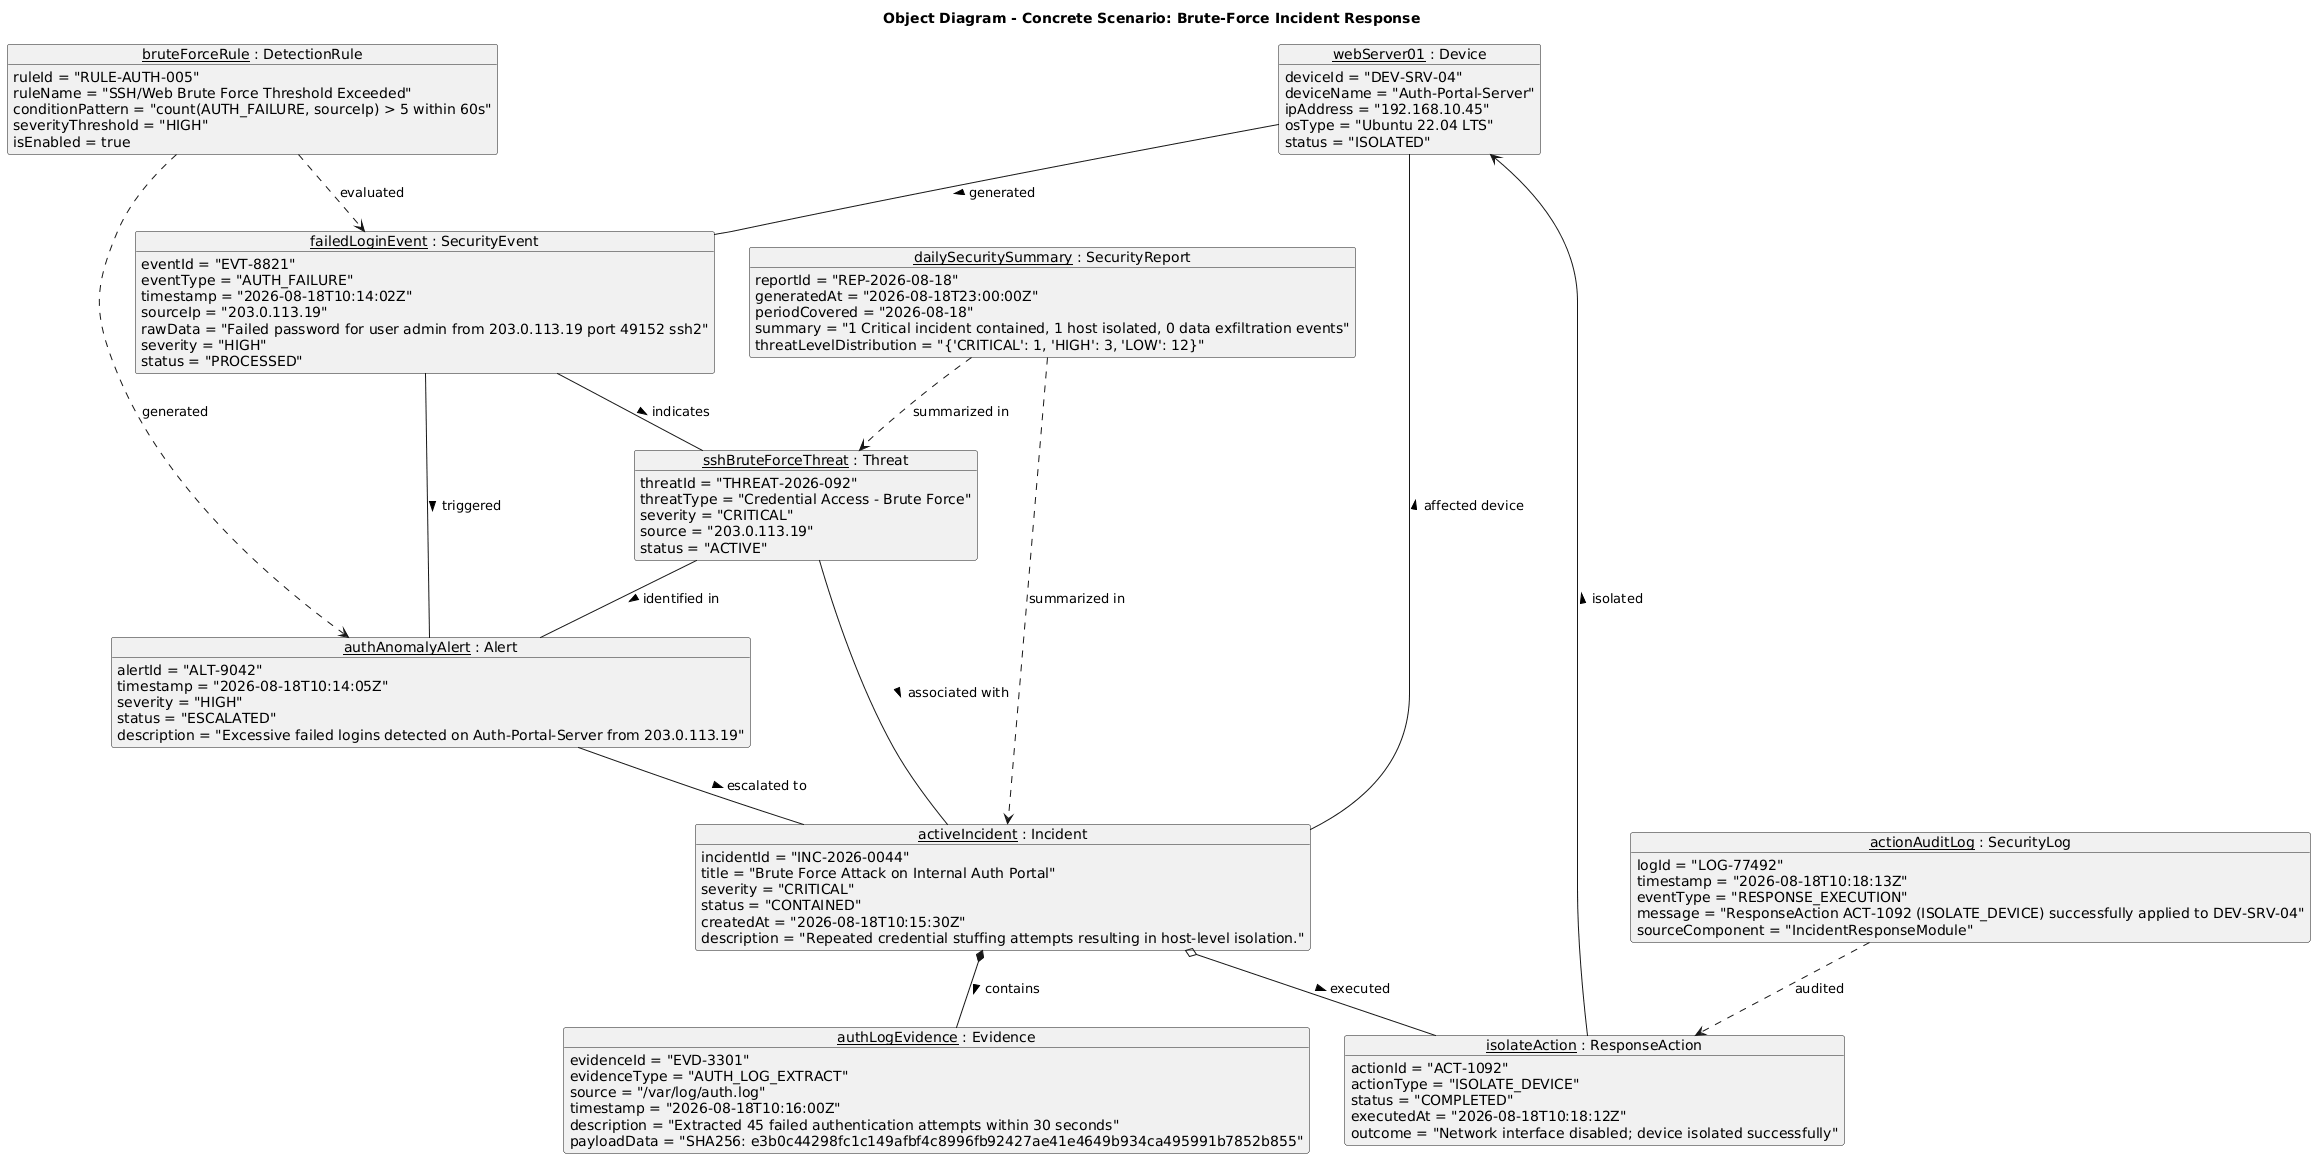

The diagram above was rendered by PlantUML. Its source (embedded in the PNG):
@startuml
skinparam style strictuml
hide empty members

title Object Diagram - Concrete Scenario: Brute-Force Incident Response

object "webServer01 : Device" as dev1 {
  deviceId = "DEV-SRV-04"
  deviceName = "Auth-Portal-Server"
  ipAddress = "192.168.10.45"
  osType = "Ubuntu 22.04 LTS"
  status = "ISOLATED"
}

object "failedLoginEvent : SecurityEvent" as ev1 {
  eventId = "EVT-8821"
  eventType = "AUTH_FAILURE"
  timestamp = "2026-08-18T10:14:02Z"
  sourceIp = "203.0.113.19"
  rawData = "Failed password for user admin from 203.0.113.19 port 49152 ssh2"
  severity = "HIGH"
  status = "PROCESSED"
}

object "bruteForceRule : DetectionRule" as rule1 {
  ruleId = "RULE-AUTH-005"
  ruleName = "SSH/Web Brute Force Threshold Exceeded"
  conditionPattern = "count(AUTH_FAILURE, sourceIp) > 5 within 60s"
  severityThreshold = "HIGH"
  isEnabled = true
}

object "sshBruteForceThreat : Threat" as threat1 {
  threatId = "THREAT-2026-092"
  threatType = "Credential Access - Brute Force"
  severity = "CRITICAL"
  source = "203.0.113.19"
  status = "ACTIVE"
}

object "authAnomalyAlert : Alert" as alert1 {
  alertId = "ALT-9042"
  timestamp = "2026-08-18T10:14:05Z"
  severity = "HIGH"
  status = "ESCALATED"
  description = "Excessive failed logins detected on Auth-Portal-Server from 203.0.113.19"
}

object "activeIncident : Incident" as inc1 {
  incidentId = "INC-2026-0044"
  title = "Brute Force Attack on Internal Auth Portal"
  severity = "CRITICAL"
  status = "CONTAINED"
  createdAt = "2026-08-18T10:15:30Z"
  description = "Repeated credential stuffing attempts resulting in host-level isolation."
}

object "authLogEvidence : Evidence" as evd1 {
  evidenceId = "EVD-3301"
  evidenceType = "AUTH_LOG_EXTRACT"
  source = "/var/log/auth.log"
  timestamp = "2026-08-18T10:16:00Z"
  description = "Extracted 45 failed authentication attempts within 30 seconds"
  payloadData = "SHA256: e3b0c44298fc1c149afbf4c8996fb92427ae41e4649b934ca495991b7852b855"
}

object "isolateAction : ResponseAction" as act1 {
  actionId = "ACT-1092"
  actionType = "ISOLATE_DEVICE"
  status = "COMPLETED"
  executedAt = "2026-08-18T10:18:12Z"
  outcome = "Network interface disabled; device isolated successfully"
}

object "actionAuditLog : SecurityLog" as log1 {
  logId = "LOG-77492"
  timestamp = "2026-08-18T10:18:13Z"
  eventType = "RESPONSE_EXECUTION"
  message = "ResponseAction ACT-1092 (ISOLATE_DEVICE) successfully applied to DEV-SRV-04"
  sourceComponent = "IncidentResponseModule"
}

object "dailySecuritySummary : SecurityReport" as rep1 {
  reportId = "REP-2026-08-18"
  generatedAt = "2026-08-18T23:00:00Z"
  periodCovered = "2026-08-18"
  summary = "1 Critical incident contained, 1 host isolated, 0 data exfiltration events"
  threatLevelDistribution = "{'CRITICAL': 1, 'HIGH': 3, 'LOW': 12}"
}

' --- Links with roles/labels ---

dev1 -- ev1 : generated >
rule1 ..> ev1 : evaluated
rule1 ..> alert1 : generated
ev1 -- threat1 : indicates >
ev1 -- alert1 : triggered >
threat1 -- alert1 : identified in >

alert1 -- inc1 : escalated to >
threat1 -- inc1 : associated with >
inc1 -- dev1 : affected device >

inc1 *-- evd1 : contains >
inc1 o-- act1 : executed >
act1 --> dev1 : isolated >

log1 ..> act1 : audited
rep1 ..> inc1 : summarized in
rep1 ..> threat1 : summarized in
@enduml